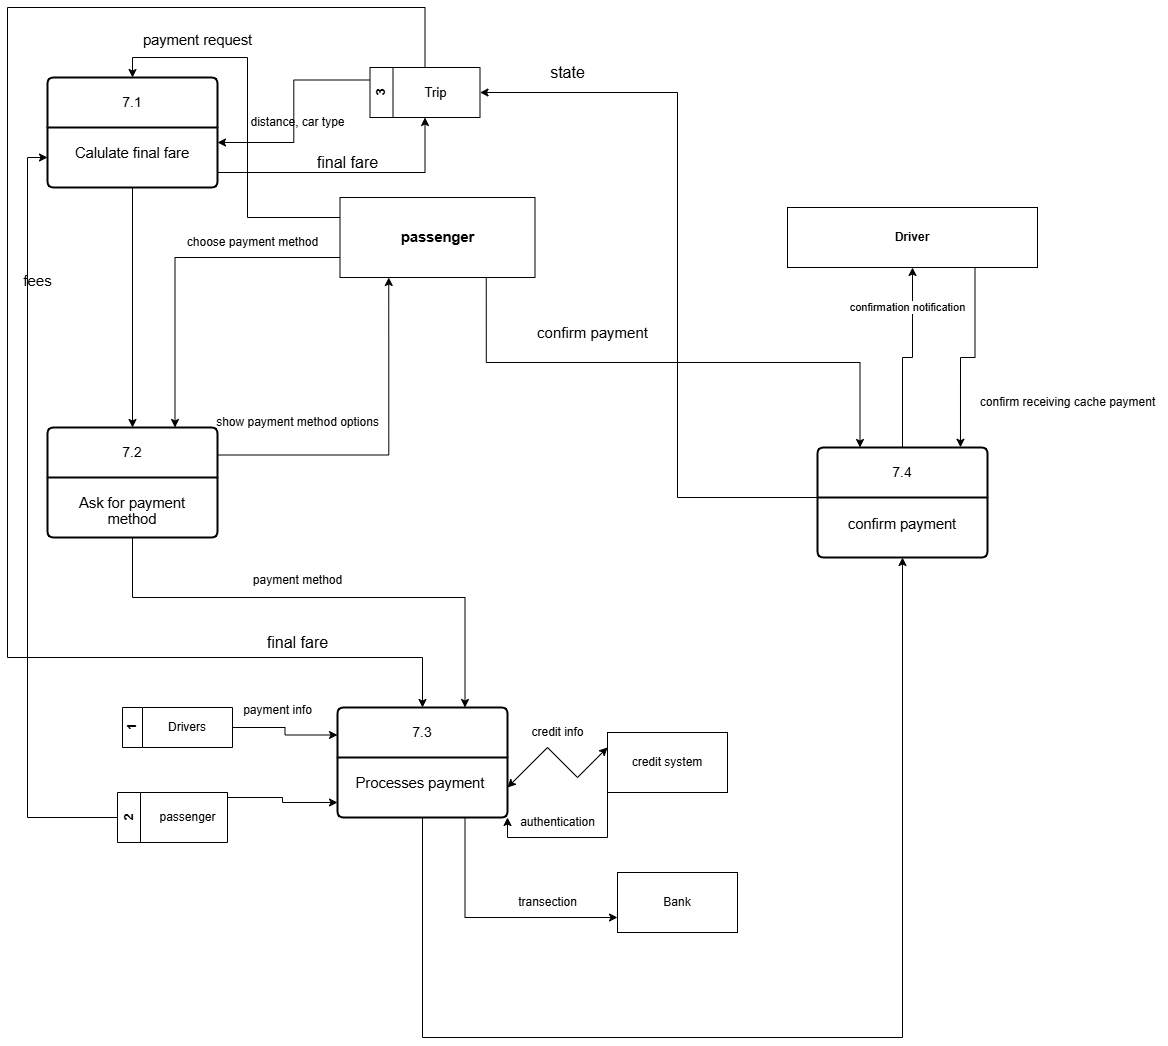

The diagram above was exported from draw.io. Its source (the exported page's mxGraphModel, read from the mxfile embedded in the PNG):
<mxGraphModel dx="1042" dy="596" grid="1" gridSize="10" guides="1" tooltips="1" connect="1" arrows="1" fold="1" page="1" pageScale="1" pageWidth="850" pageHeight="1100" math="0" shadow="0">
  <root>
    <mxCell id="0" />
    <mxCell id="1" parent="0" />
    <mxCell id="1MRIERczdeYViroYcBFu-62" style="edgeStyle=orthogonalEdgeStyle;rounded=0;orthogonalLoop=1;jettySize=auto;html=1;exitX=1;exitY=0.5;exitDx=0;exitDy=0;entryX=0;entryY=0.25;entryDx=0;entryDy=0;" parent="1" source="1MRIERczdeYViroYcBFu-4" target="1MRIERczdeYViroYcBFu-7" edge="1">
      <mxGeometry relative="1" as="geometry" />
    </mxCell>
    <mxCell id="1MRIERczdeYViroYcBFu-4" value="1" style="swimlane;horizontal=0;whiteSpace=wrap;html=1;labelBackgroundColor=none;startSize=20;" parent="1" vertex="1">
      <mxGeometry x="135" y="740" width="110" height="40" as="geometry" />
    </mxCell>
    <mxCell id="1MRIERczdeYViroYcBFu-5" value="Drivers" style="text;html=1;align=center;verticalAlign=middle;whiteSpace=wrap;rounded=0;labelBackgroundColor=none;" parent="1MRIERczdeYViroYcBFu-4" vertex="1">
      <mxGeometry x="25" width="80" height="40" as="geometry" />
    </mxCell>
    <mxCell id="wVPWa0AcZgLvRKJs1E8p-1" style="edgeStyle=orthogonalEdgeStyle;rounded=0;orthogonalLoop=1;jettySize=auto;html=1;exitX=0;exitY=0.25;exitDx=0;exitDy=0;entryX=0.5;entryY=0;entryDx=0;entryDy=0;" parent="1" source="1MRIERczdeYViroYcBFu-6" target="1MRIERczdeYViroYcBFu-14" edge="1">
      <mxGeometry relative="1" as="geometry">
        <Array as="points">
          <mxPoint x="260" y="250" />
          <mxPoint x="260" y="90" />
          <mxPoint x="145" y="90" />
        </Array>
      </mxGeometry>
    </mxCell>
    <mxCell id="wVPWa0AcZgLvRKJs1E8p-2" style="edgeStyle=orthogonalEdgeStyle;rounded=0;orthogonalLoop=1;jettySize=auto;html=1;exitX=0;exitY=0.75;exitDx=0;exitDy=0;entryX=0.75;entryY=0;entryDx=0;entryDy=0;" parent="1" source="1MRIERczdeYViroYcBFu-6" target="1MRIERczdeYViroYcBFu-33" edge="1">
      <mxGeometry relative="1" as="geometry" />
    </mxCell>
    <mxCell id="wVPWa0AcZgLvRKJs1E8p-23" style="edgeStyle=orthogonalEdgeStyle;rounded=0;orthogonalLoop=1;jettySize=auto;html=1;exitX=0.75;exitY=1;exitDx=0;exitDy=0;entryX=0.25;entryY=0;entryDx=0;entryDy=0;" parent="1" source="1MRIERczdeYViroYcBFu-6" target="wVPWa0AcZgLvRKJs1E8p-9" edge="1">
      <mxGeometry relative="1" as="geometry" />
    </mxCell>
    <mxCell id="1MRIERczdeYViroYcBFu-6" value="&lt;b&gt;&lt;span style=&quot;font-size: 11pt; line-height: 107%;&quot;&gt;&lt;font style=&quot;color: rgb(0, 0, 0);&quot;&gt;passenger&lt;/font&gt;&lt;/span&gt;&lt;/b&gt;" style="rounded=0;whiteSpace=wrap;html=1;labelBackgroundColor=none;" parent="1" vertex="1">
      <mxGeometry x="352.5" y="230" width="195" height="80" as="geometry" />
    </mxCell>
    <mxCell id="1MRIERczdeYViroYcBFu-7" value="7.3" style="swimlane;childLayout=stackLayout;horizontal=1;startSize=50;horizontalStack=0;rounded=1;fontSize=14;fontStyle=0;strokeWidth=2;resizeParent=0;resizeLast=1;shadow=0;dashed=0;align=center;arcSize=4;whiteSpace=wrap;html=1;labelBackgroundColor=none;" parent="1" vertex="1">
      <mxGeometry x="350" y="740" width="170" height="110" as="geometry" />
    </mxCell>
    <mxCell id="1MRIERczdeYViroYcBFu-8" value="&lt;p class=&quot;MsoNormal&quot;&gt;&lt;span style=&quot;font-size:11.0pt;line-height:107%;&lt;br/&gt;font-family:&amp;quot;Calibri&amp;quot;,&amp;quot;sans-serif&amp;quot;;mso-ascii-theme-font:minor-latin;mso-fareast-font-family:&lt;br/&gt;Calibri;mso-fareast-theme-font:minor-latin;mso-hansi-theme-font:minor-latin;&lt;br/&gt;mso-bidi-font-family:Arial;mso-bidi-theme-font:minor-bidi;mso-ansi-language:&lt;br/&gt;EN-US;mso-fareast-language:EN-US;mso-bidi-language:AR-SA&quot;&gt;Processes payment&amp;nbsp;&lt;/span&gt;&lt;/p&gt;" style="align=center;strokeColor=none;fillColor=none;spacingLeft=4;spacingRight=4;fontSize=12;verticalAlign=top;resizable=0;rotatable=0;part=1;html=1;whiteSpace=wrap;labelBackgroundColor=none;" parent="1MRIERczdeYViroYcBFu-7" vertex="1">
      <mxGeometry y="50" width="170" height="60" as="geometry" />
    </mxCell>
    <mxCell id="1MRIERczdeYViroYcBFu-68" style="edgeStyle=orthogonalEdgeStyle;rounded=0;orthogonalLoop=1;jettySize=auto;html=1;exitX=0;exitY=1;exitDx=0;exitDy=0;entryX=1;entryY=1;entryDx=0;entryDy=0;" parent="1" source="1MRIERczdeYViroYcBFu-9" target="1MRIERczdeYViroYcBFu-8" edge="1">
      <mxGeometry relative="1" as="geometry" />
    </mxCell>
    <mxCell id="1MRIERczdeYViroYcBFu-9" value="credit system" style="rounded=0;whiteSpace=wrap;html=1;labelBackgroundColor=none;" parent="1" vertex="1">
      <mxGeometry x="620" y="765" width="120" height="60" as="geometry" />
    </mxCell>
    <mxCell id="1MRIERczdeYViroYcBFu-64" style="edgeStyle=orthogonalEdgeStyle;rounded=0;orthogonalLoop=1;jettySize=auto;html=1;exitX=1;exitY=0;exitDx=0;exitDy=0;entryX=0;entryY=0.75;entryDx=0;entryDy=0;" parent="1" source="1MRIERczdeYViroYcBFu-11" target="1MRIERczdeYViroYcBFu-8" edge="1">
      <mxGeometry relative="1" as="geometry">
        <Array as="points">
          <mxPoint x="240" y="830" />
          <mxPoint x="295" y="830" />
          <mxPoint x="295" y="835" />
        </Array>
      </mxGeometry>
    </mxCell>
    <mxCell id="zMu-mnexlk_swfoSc3tZ-2" style="edgeStyle=orthogonalEdgeStyle;rounded=0;orthogonalLoop=1;jettySize=auto;html=1;exitX=0;exitY=0.5;exitDx=0;exitDy=0;entryX=0;entryY=0.5;entryDx=0;entryDy=0;" parent="1" source="1MRIERczdeYViroYcBFu-11" target="1MRIERczdeYViroYcBFu-15" edge="1">
      <mxGeometry relative="1" as="geometry" />
    </mxCell>
    <mxCell id="zMu-mnexlk_swfoSc3tZ-3" value="&lt;span style=&quot;color: rgba(0, 0, 0, 0); font-family: monospace; font-size: 0px; text-align: start; background-color: rgb(27, 29, 30);&quot;&gt;%3CmxGraphModel%3E%3Croot%3E%3CmxCell%20id%3D%220%22%2F%3E%3CmxCell%20id%3D%221%22%20parent%3D%220%22%2F%3E%3CmxCell%20id%3D%222%22%20value%3D%22%26lt%3Bfont%20style%3D%26quot%3Bfont-size%3A%2015px%3B%26quot%3B%26gt%3Bfees%26lt%3B%2Ffont%26gt%3B%22%20style%3D%22text%3Bhtml%3D1%3Balign%3Dcenter%3BverticalAlign%3Dmiddle%3Bresizable%3D0%3Bpoints%3D%5B%5D%3Bautosize%3D1%3BstrokeColor%3Dnone%3BfillColor%3Dnone%3B%22%20vertex%3D%221%22%20parent%3D%221%22%3E%3CmxGeometry%20x%3D%22270%22%20y%3D%22890%22%20width%3D%2250%22%20height%3D%2230%22%20as%3D%22geometry%22%2F%3E%3C%2FmxCell%3E%3C%2Froot%3E%3C%2FmxGraphModel%3E&lt;/span&gt;" style="edgeLabel;html=1;align=center;verticalAlign=middle;resizable=0;points=[];" parent="zMu-mnexlk_swfoSc3tZ-2" connectable="0" vertex="1">
      <mxGeometry x="0.6562" y="-6" relative="1" as="geometry">
        <mxPoint y="-1" as="offset" />
      </mxGeometry>
    </mxCell>
    <mxCell id="1MRIERczdeYViroYcBFu-11" value="2" style="swimlane;horizontal=0;whiteSpace=wrap;html=1;labelBackgroundColor=none;" parent="1" vertex="1">
      <mxGeometry x="130" y="825" width="110" height="50" as="geometry" />
    </mxCell>
    <mxCell id="1MRIERczdeYViroYcBFu-12" value="passenger" style="text;html=1;align=center;verticalAlign=middle;resizable=0;points=[];autosize=1;strokeColor=none;fillColor=none;" parent="1MRIERczdeYViroYcBFu-11" vertex="1">
      <mxGeometry x="30" y="10" width="80" height="30" as="geometry" />
    </mxCell>
    <mxCell id="1MRIERczdeYViroYcBFu-14" value="7.1" style="swimlane;childLayout=stackLayout;horizontal=1;startSize=50;horizontalStack=0;rounded=1;fontSize=14;fontStyle=0;strokeWidth=2;resizeParent=0;resizeLast=1;shadow=0;dashed=0;align=center;arcSize=4;whiteSpace=wrap;html=1;labelBackgroundColor=none;" parent="1" vertex="1">
      <mxGeometry x="60" y="110" width="170" height="110" as="geometry" />
    </mxCell>
    <mxCell id="1MRIERczdeYViroYcBFu-15" value="&lt;p class=&quot;MsoNormal&quot;&gt;&lt;span style=&quot;font-size:11.0pt;line-height:107%;&lt;br/&gt;font-family:&amp;quot;Calibri&amp;quot;,&amp;quot;sans-serif&amp;quot;;mso-ascii-theme-font:minor-latin;mso-fareast-font-family:&lt;br/&gt;Calibri;mso-fareast-theme-font:minor-latin;mso-hansi-theme-font:minor-latin;&lt;br/&gt;mso-bidi-font-family:Arial;mso-bidi-theme-font:minor-bidi;mso-ansi-language:&lt;br/&gt;EN-US;mso-fareast-language:EN-US;mso-bidi-language:AR-SA&quot;&gt;Calulate final fare&lt;/span&gt;&lt;/p&gt;" style="align=center;strokeColor=none;fillColor=none;spacingLeft=4;spacingRight=4;fontSize=12;verticalAlign=top;resizable=0;rotatable=0;part=1;html=1;whiteSpace=wrap;labelBackgroundColor=none;" parent="1MRIERczdeYViroYcBFu-14" vertex="1">
      <mxGeometry y="50" width="170" height="60" as="geometry" />
    </mxCell>
    <mxCell id="1MRIERczdeYViroYcBFu-22" value="&lt;span style=&quot;font-size:11.0pt;line-height:107%;&lt;br/&gt;font-family:&amp;quot;Calibri&amp;quot;,&amp;quot;sans-serif&amp;quot;;mso-ascii-theme-font:minor-latin;mso-fareast-font-family:&lt;br/&gt;Calibri;mso-fareast-theme-font:minor-latin;mso-hansi-theme-font:minor-latin;&lt;br/&gt;mso-bidi-font-family:Arial;mso-bidi-theme-font:minor-bidi;mso-ansi-language:&lt;br/&gt;EN-US;mso-fareast-language:EN-US;mso-bidi-language:AR-SA&quot;&gt;&lt;br&gt;payment request&lt;/span&gt;" style="text;html=1;align=center;verticalAlign=middle;resizable=0;points=[];autosize=1;strokeColor=none;fillColor=none;" parent="1" vertex="1">
      <mxGeometry x="145" y="40" width="130" height="50" as="geometry" />
    </mxCell>
    <mxCell id="1MRIERczdeYViroYcBFu-25" style="edgeStyle=orthogonalEdgeStyle;rounded=0;orthogonalLoop=1;jettySize=auto;html=1;exitX=0;exitY=0.25;exitDx=0;exitDy=0;entryX=1;entryY=0.25;entryDx=0;entryDy=0;" parent="1" source="1MRIERczdeYViroYcBFu-23" target="1MRIERczdeYViroYcBFu-15" edge="1">
      <mxGeometry relative="1" as="geometry" />
    </mxCell>
    <mxCell id="wVPWa0AcZgLvRKJs1E8p-7" style="edgeStyle=orthogonalEdgeStyle;rounded=0;orthogonalLoop=1;jettySize=auto;html=1;exitX=0.5;exitY=0;exitDx=0;exitDy=0;entryX=0.5;entryY=0;entryDx=0;entryDy=0;" parent="1" source="1MRIERczdeYViroYcBFu-23" target="1MRIERczdeYViroYcBFu-7" edge="1">
      <mxGeometry relative="1" as="geometry">
        <Array as="points">
          <mxPoint x="438" y="40" />
          <mxPoint x="20" y="40" />
          <mxPoint x="20" y="690" />
          <mxPoint x="435" y="690" />
        </Array>
      </mxGeometry>
    </mxCell>
    <mxCell id="1MRIERczdeYViroYcBFu-23" value="3" style="swimlane;horizontal=0;whiteSpace=wrap;html=1;labelBackgroundColor=none;" parent="1" vertex="1">
      <mxGeometry x="382.5" y="100" width="110" height="50" as="geometry" />
    </mxCell>
    <mxCell id="1MRIERczdeYViroYcBFu-24" value="&lt;font&gt;Trip&lt;/font&gt;" style="text;html=1;align=center;verticalAlign=middle;resizable=0;points=[];autosize=1;strokeColor=none;fillColor=none;fontSize=13;labelBackgroundColor=none;" parent="1MRIERczdeYViroYcBFu-23" vertex="1">
      <mxGeometry x="40" y="10" width="50" height="30" as="geometry" />
    </mxCell>
    <mxCell id="1MRIERczdeYViroYcBFu-26" value="distance, car type" style="text;html=1;align=center;verticalAlign=middle;resizable=0;points=[];autosize=1;strokeColor=none;fillColor=none;" parent="1" vertex="1">
      <mxGeometry x="250" y="140" width="120" height="30" as="geometry" />
    </mxCell>
    <mxCell id="1MRIERczdeYViroYcBFu-50" style="edgeStyle=orthogonalEdgeStyle;rounded=0;orthogonalLoop=1;jettySize=auto;html=1;exitX=1;exitY=0.25;exitDx=0;exitDy=0;entryX=0.25;entryY=1;entryDx=0;entryDy=0;" parent="1" source="1MRIERczdeYViroYcBFu-33" target="1MRIERczdeYViroYcBFu-6" edge="1">
      <mxGeometry relative="1" as="geometry" />
    </mxCell>
    <mxCell id="1MRIERczdeYViroYcBFu-33" value="7.2" style="swimlane;childLayout=stackLayout;horizontal=1;startSize=50;horizontalStack=0;rounded=1;fontSize=14;fontStyle=0;strokeWidth=2;resizeParent=0;resizeLast=1;shadow=0;dashed=0;align=center;arcSize=4;whiteSpace=wrap;html=1;labelBackgroundColor=none;" parent="1" vertex="1">
      <mxGeometry x="60" y="460" width="170" height="110" as="geometry" />
    </mxCell>
    <mxCell id="1MRIERczdeYViroYcBFu-34" value="&lt;p class=&quot;MsoNormal&quot;&gt;&lt;span style=&quot;font-size:11.0pt;line-height:107%;&lt;br/&gt;font-family:&amp;quot;Calibri&amp;quot;,&amp;quot;sans-serif&amp;quot;;mso-ascii-theme-font:minor-latin;mso-fareast-font-family:&lt;br/&gt;Calibri;mso-fareast-theme-font:minor-latin;mso-hansi-theme-font:minor-latin;&lt;br/&gt;mso-bidi-font-family:Arial;mso-bidi-theme-font:minor-bidi;mso-ansi-language:&lt;br/&gt;EN-US;mso-fareast-language:EN-US;mso-bidi-language:AR-SA&quot;&gt;Ask for payment&lt;br/&gt;method&lt;/span&gt;&lt;/p&gt;" style="align=center;strokeColor=none;fillColor=none;spacingLeft=4;spacingRight=4;fontSize=12;verticalAlign=top;resizable=0;rotatable=0;part=1;html=1;whiteSpace=wrap;labelBackgroundColor=none;" parent="1MRIERczdeYViroYcBFu-33" vertex="1">
      <mxGeometry y="50" width="170" height="60" as="geometry" />
    </mxCell>
    <mxCell id="1MRIERczdeYViroYcBFu-35" style="edgeStyle=orthogonalEdgeStyle;rounded=0;orthogonalLoop=1;jettySize=auto;html=1;exitX=0.5;exitY=1;exitDx=0;exitDy=0;entryX=0.5;entryY=0;entryDx=0;entryDy=0;" parent="1" source="1MRIERczdeYViroYcBFu-15" target="1MRIERczdeYViroYcBFu-33" edge="1">
      <mxGeometry relative="1" as="geometry" />
    </mxCell>
    <mxCell id="1MRIERczdeYViroYcBFu-51" value="show payment method options" style="text;html=1;align=center;verticalAlign=middle;resizable=0;points=[];autosize=1;strokeColor=none;fillColor=none;" parent="1" vertex="1">
      <mxGeometry x="215" y="440" width="190" height="30" as="geometry" />
    </mxCell>
    <mxCell id="1MRIERczdeYViroYcBFu-53" value="choose payment method" style="text;html=1;align=center;verticalAlign=middle;resizable=0;points=[];autosize=1;strokeColor=none;fillColor=none;" parent="1" vertex="1">
      <mxGeometry x="190" y="260" width="150" height="30" as="geometry" />
    </mxCell>
    <mxCell id="1MRIERczdeYViroYcBFu-55" value="" style="endArrow=classic;startArrow=classic;html=1;rounded=0;entryX=0;entryY=0.25;entryDx=0;entryDy=0;exitX=1;exitY=0.5;exitDx=0;exitDy=0;" parent="1" source="1MRIERczdeYViroYcBFu-8" target="1MRIERczdeYViroYcBFu-9" edge="1">
      <mxGeometry width="50" height="50" relative="1" as="geometry">
        <mxPoint x="360" y="520" as="sourcePoint" />
        <mxPoint x="410" y="470" as="targetPoint" />
        <Array as="points">
          <mxPoint x="560" y="780" />
          <mxPoint x="590" y="810" />
        </Array>
      </mxGeometry>
    </mxCell>
    <mxCell id="1MRIERczdeYViroYcBFu-56" value="credit info" style="text;html=1;align=center;verticalAlign=middle;resizable=0;points=[];autosize=1;strokeColor=none;fillColor=none;" parent="1" vertex="1">
      <mxGeometry x="530" y="750" width="80" height="30" as="geometry" />
    </mxCell>
    <mxCell id="1MRIERczdeYViroYcBFu-63" value="payment info" style="text;html=1;align=center;verticalAlign=middle;resizable=0;points=[];autosize=1;strokeColor=none;fillColor=none;" parent="1" vertex="1">
      <mxGeometry x="245" y="728" width="90" height="30" as="geometry" />
    </mxCell>
    <mxCell id="1MRIERczdeYViroYcBFu-65" value="&lt;span style=&quot;font-family: Helvetica; font-size: 12px; font-style: normal; font-variant-ligatures: normal; font-variant-caps: normal; font-weight: 400; letter-spacing: normal; orphans: 2; text-align: center; text-indent: 0px; text-transform: none; widows: 2; word-spacing: 0px; -webkit-text-stroke-width: 0px; white-space: nowrap; text-decoration-thickness: initial; text-decoration-style: initial; text-decoration-color: initial; float: none; display: inline !important;&quot;&gt;&lt;font style=&quot;color: light-dark(rgb(255, 255, 255), rgb(255, 255, 255));&quot;&gt;payment info&lt;/font&gt;&lt;/span&gt;" style="text;whiteSpace=wrap;html=1;" parent="1" vertex="1">
      <mxGeometry x="252.5" y="800" width="100" height="40" as="geometry" />
    </mxCell>
    <mxCell id="1MRIERczdeYViroYcBFu-70" value="authentication" style="text;html=1;align=center;verticalAlign=middle;resizable=0;points=[];autosize=1;strokeColor=none;fillColor=none;" parent="1" vertex="1">
      <mxGeometry x="520" y="840" width="100" height="30" as="geometry" />
    </mxCell>
    <mxCell id="1MRIERczdeYViroYcBFu-72" value="Bank" style="rounded=0;whiteSpace=wrap;html=1;labelBackgroundColor=none;" parent="1" vertex="1">
      <mxGeometry x="630" y="905" width="120" height="60" as="geometry" />
    </mxCell>
    <mxCell id="1MRIERczdeYViroYcBFu-73" value="transection" style="text;html=1;align=center;verticalAlign=middle;resizable=0;points=[];autosize=1;strokeColor=none;fillColor=none;" parent="1" vertex="1">
      <mxGeometry x="520" y="920" width="80" height="30" as="geometry" />
    </mxCell>
    <mxCell id="1MRIERczdeYViroYcBFu-77" value="&lt;font style=&quot;font-size: 16px;&quot;&gt;state&lt;/font&gt;" style="text;html=1;align=center;verticalAlign=middle;resizable=0;points=[];autosize=1;strokeColor=none;fillColor=none;" parent="1" vertex="1">
      <mxGeometry x="550" y="90" width="60" height="30" as="geometry" />
    </mxCell>
    <mxCell id="1MRIERczdeYViroYcBFu-78" style="edgeStyle=orthogonalEdgeStyle;rounded=0;orthogonalLoop=1;jettySize=auto;html=1;exitX=0.5;exitY=1;exitDx=0;exitDy=0;entryX=0.75;entryY=0;entryDx=0;entryDy=0;" parent="1" source="1MRIERczdeYViroYcBFu-34" target="1MRIERczdeYViroYcBFu-7" edge="1">
      <mxGeometry relative="1" as="geometry">
        <Array as="points">
          <mxPoint x="145" y="630" />
          <mxPoint x="478" y="630" />
        </Array>
      </mxGeometry>
    </mxCell>
    <mxCell id="1MRIERczdeYViroYcBFu-79" value="payment method" style="text;html=1;align=center;verticalAlign=middle;resizable=0;points=[];autosize=1;strokeColor=none;fillColor=none;" parent="1" vertex="1">
      <mxGeometry x="255" y="598" width="110" height="30" as="geometry" />
    </mxCell>
    <mxCell id="1MRIERczdeYViroYcBFu-80" value="&lt;span style=&quot;color: rgba(0, 0, 0, 0); font-family: monospace; font-size: 0px; text-align: start;&quot;&gt;%3CmxGraphModel%3E%3Croot%3E%3CmxCell%20id%3D%220%22%2F%3E%3CmxCell%20id%3D%221%22%20parent%3D%220%22%2F%3E%3CmxCell%20id%3D%222%22%20value%3D%22%26lt%3Bb%26gt%3BDriver%26lt%3B%2Fb%26gt%3B%22%20style%3D%22rounded%3D0%3BwhiteSpace%3Dwrap%3Bhtml%3D1%3BlabelBackgroundColor%3Dnone%3B%22%20vertex%3D%221%22%20parent%3D%221%22%3E%3CmxGeometry%20x%3D%22-110%22%20y%3D%22240%22%20width%3D%22250%22%20height%3D%2260%22%20as%3D%22geometry%22%2F%3E%3C%2FmxCell%3E%3C%2Froot%3E%3C%2FmxGraphModel%3E&lt;/span&gt;" style="text;html=1;align=center;verticalAlign=middle;resizable=0;points=[];autosize=1;strokeColor=none;fillColor=none;" parent="1" vertex="1">
      <mxGeometry x="385" y="930" width="20" height="30" as="geometry" />
    </mxCell>
    <mxCell id="1MRIERczdeYViroYcBFu-82" style="edgeStyle=orthogonalEdgeStyle;rounded=0;orthogonalLoop=1;jettySize=auto;html=1;exitX=0.75;exitY=1;exitDx=0;exitDy=0;entryX=0;entryY=0.75;entryDx=0;entryDy=0;" parent="1" source="1MRIERczdeYViroYcBFu-8" target="1MRIERczdeYViroYcBFu-72" edge="1">
      <mxGeometry relative="1" as="geometry" />
    </mxCell>
    <mxCell id="wVPWa0AcZgLvRKJs1E8p-4" style="edgeStyle=orthogonalEdgeStyle;rounded=0;orthogonalLoop=1;jettySize=auto;html=1;exitX=1;exitY=0.75;exitDx=0;exitDy=0;entryX=0.5;entryY=1;entryDx=0;entryDy=0;" parent="1" source="1MRIERczdeYViroYcBFu-15" target="1MRIERczdeYViroYcBFu-23" edge="1">
      <mxGeometry relative="1" as="geometry" />
    </mxCell>
    <mxCell id="wVPWa0AcZgLvRKJs1E8p-6" value="&lt;font style=&quot;font-size: 16px;&quot;&gt;final fare&lt;/font&gt;" style="text;html=1;align=center;verticalAlign=middle;resizable=0;points=[];autosize=1;strokeColor=none;fillColor=none;" parent="1" vertex="1">
      <mxGeometry x="320" y="180" width="80" height="30" as="geometry" />
    </mxCell>
    <mxCell id="wVPWa0AcZgLvRKJs1E8p-8" value="&lt;font style=&quot;font-size: 16px;&quot;&gt;final fare&lt;/font&gt;" style="text;html=1;align=center;verticalAlign=middle;resizable=0;points=[];autosize=1;strokeColor=none;fillColor=none;" parent="1" vertex="1">
      <mxGeometry x="270" y="660" width="80" height="30" as="geometry" />
    </mxCell>
    <mxCell id="zMu-mnexlk_swfoSc3tZ-5" style="edgeStyle=orthogonalEdgeStyle;rounded=0;orthogonalLoop=1;jettySize=auto;html=1;exitX=0.5;exitY=0;exitDx=0;exitDy=0;entryX=0.5;entryY=1;entryDx=0;entryDy=0;" parent="1" source="wVPWa0AcZgLvRKJs1E8p-9" target="wVPWa0AcZgLvRKJs1E8p-11" edge="1">
      <mxGeometry relative="1" as="geometry" />
    </mxCell>
    <mxCell id="zMu-mnexlk_swfoSc3tZ-6" value="confirmation notification" style="edgeLabel;html=1;align=center;verticalAlign=middle;resizable=0;points=[];" parent="zMu-mnexlk_swfoSc3tZ-5" connectable="0" vertex="1">
      <mxGeometry x="0.5974" y="6" relative="1" as="geometry">
        <mxPoint y="1" as="offset" />
      </mxGeometry>
    </mxCell>
    <mxCell id="wVPWa0AcZgLvRKJs1E8p-9" value="7.4" style="swimlane;childLayout=stackLayout;horizontal=1;startSize=50;horizontalStack=0;rounded=1;fontSize=14;fontStyle=0;strokeWidth=2;resizeParent=0;resizeLast=1;shadow=0;dashed=0;align=center;arcSize=4;whiteSpace=wrap;html=1;labelBackgroundColor=none;" parent="1" vertex="1">
      <mxGeometry x="830" y="480" width="170" height="110" as="geometry" />
    </mxCell>
    <mxCell id="wVPWa0AcZgLvRKJs1E8p-10" value="&lt;p class=&quot;MsoNormal&quot;&gt;&lt;span style=&quot;font-size: 14.6667px;&quot;&gt;confirm payment&lt;/span&gt;&lt;/p&gt;" style="align=center;strokeColor=none;fillColor=none;spacingLeft=4;spacingRight=4;fontSize=12;verticalAlign=top;resizable=0;rotatable=0;part=1;html=1;whiteSpace=wrap;labelBackgroundColor=none;" parent="wVPWa0AcZgLvRKJs1E8p-9" vertex="1">
      <mxGeometry y="50" width="170" height="60" as="geometry" />
    </mxCell>
    <mxCell id="wVPWa0AcZgLvRKJs1E8p-11" value="&lt;b&gt;Driver&lt;/b&gt;" style="rounded=0;whiteSpace=wrap;html=1;labelBackgroundColor=none;" parent="1" vertex="1">
      <mxGeometry x="800" y="240" width="250" height="60" as="geometry" />
    </mxCell>
    <mxCell id="wVPWa0AcZgLvRKJs1E8p-12" style="edgeStyle=orthogonalEdgeStyle;rounded=0;orthogonalLoop=1;jettySize=auto;html=1;exitX=0.75;exitY=1;exitDx=0;exitDy=0;entryX=0.841;entryY=-0.002;entryDx=0;entryDy=0;entryPerimeter=0;" parent="1" source="wVPWa0AcZgLvRKJs1E8p-11" target="wVPWa0AcZgLvRKJs1E8p-9" edge="1">
      <mxGeometry relative="1" as="geometry" />
    </mxCell>
    <mxCell id="wVPWa0AcZgLvRKJs1E8p-13" value="confirm receiving cache payment" style="text;html=1;align=center;verticalAlign=middle;resizable=0;points=[];autosize=1;strokeColor=none;fillColor=none;" parent="1" vertex="1">
      <mxGeometry x="980" y="420" width="200" height="30" as="geometry" />
    </mxCell>
    <mxCell id="wVPWa0AcZgLvRKJs1E8p-17" style="edgeStyle=orthogonalEdgeStyle;rounded=0;orthogonalLoop=1;jettySize=auto;html=1;exitX=0;exitY=0;exitDx=0;exitDy=0;entryX=1;entryY=0.5;entryDx=0;entryDy=0;" parent="1" source="wVPWa0AcZgLvRKJs1E8p-10" target="1MRIERczdeYViroYcBFu-23" edge="1">
      <mxGeometry relative="1" as="geometry">
        <Array as="points">
          <mxPoint x="690" y="530" />
          <mxPoint x="690" y="125" />
        </Array>
      </mxGeometry>
    </mxCell>
    <mxCell id="wVPWa0AcZgLvRKJs1E8p-19" style="edgeStyle=orthogonalEdgeStyle;rounded=0;orthogonalLoop=1;jettySize=auto;html=1;exitX=0.5;exitY=1;exitDx=0;exitDy=0;entryX=0.5;entryY=1;entryDx=0;entryDy=0;" parent="1" source="1MRIERczdeYViroYcBFu-8" target="wVPWa0AcZgLvRKJs1E8p-9" edge="1">
      <mxGeometry relative="1" as="geometry">
        <Array as="points">
          <mxPoint x="435" y="1070" />
          <mxPoint x="915" y="1070" />
        </Array>
      </mxGeometry>
    </mxCell>
    <mxCell id="wVPWa0AcZgLvRKJs1E8p-22" value="&lt;font style=&quot;font-size: 15px;&quot;&gt;confirm payment&lt;/font&gt;" style="text;html=1;align=center;verticalAlign=middle;resizable=0;points=[];autosize=1;strokeColor=none;fillColor=none;" parent="1" vertex="1">
      <mxGeometry x="540" y="350" width="130" height="30" as="geometry" />
    </mxCell>
    <mxCell id="zMu-mnexlk_swfoSc3tZ-4" value="&lt;font style=&quot;font-size: 15px;&quot;&gt;fees&lt;/font&gt;" style="text;html=1;align=center;verticalAlign=middle;resizable=0;points=[];autosize=1;strokeColor=none;fillColor=none;" parent="1" vertex="1">
      <mxGeometry x="25" y="298" width="50" height="30" as="geometry" />
    </mxCell>
  </root>
</mxGraphModel>